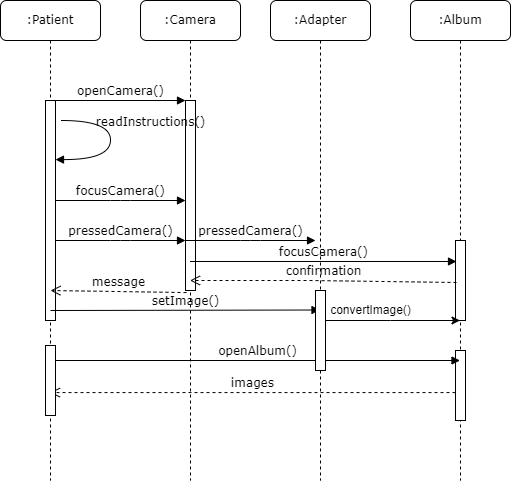

The diagram above was exported from draw.io. Its source (the exported page's mxGraphModel, read from the mxfile embedded in the PNG):
<mxGraphModel dx="868" dy="425" grid="1" gridSize="10" guides="1" tooltips="1" connect="1" arrows="1" fold="1" page="1" pageScale="1" pageWidth="1100" pageHeight="850" background="none" math="0" shadow="0">
  <root>
    <mxCell id="0" />
    <mxCell id="1" parent="0" />
    <mxCell id="7baba1c4bc27f4b0-2" value=":Camera" style="shape=umlLifeline;perimeter=lifelinePerimeter;whiteSpace=wrap;html=1;container=1;collapsible=0;recursiveResize=0;outlineConnect=0;rounded=1;shadow=0;comic=0;labelBackgroundColor=none;strokeWidth=1;fontFamily=Verdana;fontSize=12;align=center;" parent="1" vertex="1">
      <mxGeometry x="240" y="80" width="100" height="480" as="geometry" />
    </mxCell>
    <mxCell id="7baba1c4bc27f4b0-10" value="" style="html=1;points=[];perimeter=orthogonalPerimeter;rounded=0;shadow=0;comic=0;labelBackgroundColor=none;strokeWidth=1;fontFamily=Verdana;fontSize=12;align=center;" parent="7baba1c4bc27f4b0-2" vertex="1">
      <mxGeometry x="45" y="100" width="10" height="190" as="geometry" />
    </mxCell>
    <mxCell id="R7Y25A3o5a3wyoXeIXU5-2" value="focusCamera()" style="html=1;verticalAlign=bottom;endArrow=block;entryX=0;entryY=0;labelBackgroundColor=none;fontFamily=Verdana;fontSize=12;edgeStyle=elbowEdgeStyle;elbow=vertical;" parent="7baba1c4bc27f4b0-2" edge="1">
      <mxGeometry relative="1" as="geometry">
        <mxPoint x="-85" y="200" as="sourcePoint" />
        <mxPoint x="45" y="200" as="targetPoint" />
      </mxGeometry>
    </mxCell>
    <mxCell id="R7Y25A3o5a3wyoXeIXU5-3" value="pressedCamera()" style="html=1;verticalAlign=bottom;endArrow=block;entryX=0;entryY=0;labelBackgroundColor=none;fontFamily=Verdana;fontSize=12;edgeStyle=elbowEdgeStyle;elbow=vertical;" parent="7baba1c4bc27f4b0-2" edge="1">
      <mxGeometry relative="1" as="geometry">
        <mxPoint x="-85" y="240" as="sourcePoint" />
        <mxPoint x="45" y="240" as="targetPoint" />
      </mxGeometry>
    </mxCell>
    <mxCell id="7baba1c4bc27f4b0-3" value=":Album" style="shape=umlLifeline;perimeter=lifelinePerimeter;whiteSpace=wrap;html=1;container=1;collapsible=0;recursiveResize=0;outlineConnect=0;rounded=1;shadow=0;comic=0;labelBackgroundColor=none;strokeWidth=1;fontFamily=Verdana;fontSize=12;align=center;" parent="1" vertex="1">
      <mxGeometry x="510" y="80" width="100" height="480" as="geometry" />
    </mxCell>
    <mxCell id="7baba1c4bc27f4b0-13" value="" style="html=1;points=[];perimeter=orthogonalPerimeter;rounded=0;shadow=0;comic=0;labelBackgroundColor=none;strokeWidth=1;fontFamily=Verdana;fontSize=12;align=center;" parent="7baba1c4bc27f4b0-3" vertex="1">
      <mxGeometry x="45" y="240" width="10" height="80" as="geometry" />
    </mxCell>
    <mxCell id="7baba1c4bc27f4b0-34" value="" style="html=1;points=[];perimeter=orthogonalPerimeter;rounded=0;shadow=0;comic=0;labelBackgroundColor=none;strokeWidth=1;fontFamily=Verdana;fontSize=12;align=center;" parent="7baba1c4bc27f4b0-3" vertex="1">
      <mxGeometry x="45" y="350" width="10" height="70" as="geometry" />
    </mxCell>
    <mxCell id="R7Y25A3o5a3wyoXeIXU5-18" value="images" style="html=1;verticalAlign=bottom;endArrow=open;dashed=1;endSize=8;exitX=0.1;exitY=0.956;labelBackgroundColor=none;fontFamily=Verdana;fontSize=12;exitDx=0;exitDy=0;exitPerimeter=0;" parent="7baba1c4bc27f4b0-3" target="7baba1c4bc27f4b0-8" edge="1">
      <mxGeometry relative="1" as="geometry">
        <mxPoint x="-91" y="390.00000000000017" as="targetPoint" />
        <mxPoint x="45" y="392.08" as="sourcePoint" />
      </mxGeometry>
    </mxCell>
    <mxCell id="7baba1c4bc27f4b0-8" value=":Patient" style="shape=umlLifeline;perimeter=lifelinePerimeter;whiteSpace=wrap;html=1;container=1;collapsible=0;recursiveResize=0;outlineConnect=0;rounded=1;shadow=0;comic=0;labelBackgroundColor=none;strokeWidth=1;fontFamily=Verdana;fontSize=12;align=center;" parent="1" vertex="1">
      <mxGeometry x="100" y="80" width="100" height="480" as="geometry" />
    </mxCell>
    <mxCell id="7baba1c4bc27f4b0-9" value="" style="html=1;points=[];perimeter=orthogonalPerimeter;rounded=0;shadow=0;comic=0;labelBackgroundColor=none;strokeWidth=1;fontFamily=Verdana;fontSize=12;align=center;" parent="7baba1c4bc27f4b0-8" vertex="1">
      <mxGeometry x="45" y="100" width="10" height="220" as="geometry" />
    </mxCell>
    <mxCell id="R7Y25A3o5a3wyoXeIXU5-1" value="readInstructions()" style="html=1;verticalAlign=bottom;endArrow=block;labelBackgroundColor=none;fontFamily=Verdana;fontSize=12;elbow=vertical;edgeStyle=orthogonalEdgeStyle;curved=1;exitX=1.066;exitY=0.713;exitPerimeter=0;" parent="7baba1c4bc27f4b0-8" edge="1">
      <mxGeometry x="-0.1722" y="40" relative="1" as="geometry">
        <mxPoint x="60.66" y="120" as="sourcePoint" />
        <mxPoint x="55.00000000000014" y="159.09000000000003" as="targetPoint" />
        <Array as="points">
          <mxPoint x="110.00000000000014" y="120.09000000000003" />
          <mxPoint x="110.00000000000014" y="159.09000000000003" />
        </Array>
        <mxPoint y="1" as="offset" />
      </mxGeometry>
    </mxCell>
    <mxCell id="R7Y25A3o5a3wyoXeIXU5-15" value="" style="html=1;points=[];perimeter=orthogonalPerimeter;rounded=0;shadow=0;comic=0;labelBackgroundColor=none;strokeWidth=1;fontFamily=Verdana;fontSize=12;align=center;" parent="7baba1c4bc27f4b0-8" vertex="1">
      <mxGeometry x="45" y="345" width="10" height="70" as="geometry" />
    </mxCell>
    <mxCell id="R7Y25A3o5a3wyoXeIXU5-17" value="openAlbum()" style="html=1;verticalAlign=bottom;endArrow=block;labelBackgroundColor=none;fontFamily=Verdana;fontSize=12;edgeStyle=elbowEdgeStyle;elbow=vertical;" parent="7baba1c4bc27f4b0-8" target="7baba1c4bc27f4b0-3" edge="1">
      <mxGeometry relative="1" as="geometry">
        <mxPoint x="55" y="360" as="sourcePoint" />
        <mxPoint x="190" y="360.0000000000002" as="targetPoint" />
      </mxGeometry>
    </mxCell>
    <mxCell id="7baba1c4bc27f4b0-11" value="openCamera()" style="html=1;verticalAlign=bottom;endArrow=block;entryX=0;entryY=0;labelBackgroundColor=none;fontFamily=Verdana;fontSize=12;edgeStyle=elbowEdgeStyle;elbow=vertical;" parent="1" source="7baba1c4bc27f4b0-9" target="7baba1c4bc27f4b0-10" edge="1">
      <mxGeometry relative="1" as="geometry">
        <mxPoint x="220" y="190" as="sourcePoint" />
      </mxGeometry>
    </mxCell>
    <mxCell id="R7Y25A3o5a3wyoXeIXU5-13" value="message" style="html=1;verticalAlign=bottom;endArrow=open;dashed=1;endSize=8;exitX=0.1;exitY=0.956;labelBackgroundColor=none;fontFamily=Verdana;fontSize=12;exitDx=0;exitDy=0;exitPerimeter=0;" parent="1" edge="1">
      <mxGeometry relative="1" as="geometry">
        <mxPoint x="150" y="370.00000000000006" as="targetPoint" />
        <mxPoint x="286" y="372.08" as="sourcePoint" />
      </mxGeometry>
    </mxCell>
    <mxCell id="djhsh0YtQYjzufx_Hn6N-1" value=":Adapter" style="shape=umlLifeline;perimeter=lifelinePerimeter;whiteSpace=wrap;html=1;container=1;collapsible=0;recursiveResize=0;outlineConnect=0;rounded=1;shadow=0;comic=0;labelBackgroundColor=none;strokeWidth=1;fontFamily=Verdana;fontSize=12;align=center;" vertex="1" parent="1">
      <mxGeometry x="370" y="80" width="100" height="480" as="geometry" />
    </mxCell>
    <mxCell id="djhsh0YtQYjzufx_Hn6N-4" value="pressedCamera()" style="html=1;verticalAlign=bottom;endArrow=block;entryX=0;entryY=0;labelBackgroundColor=none;fontFamily=Verdana;fontSize=12;edgeStyle=elbowEdgeStyle;elbow=vertical;" edge="1" parent="djhsh0YtQYjzufx_Hn6N-1">
      <mxGeometry relative="1" as="geometry">
        <mxPoint x="-85" y="240" as="sourcePoint" />
        <mxPoint x="45" y="240" as="targetPoint" />
      </mxGeometry>
    </mxCell>
    <mxCell id="djhsh0YtQYjzufx_Hn6N-6" value="setImage()" style="html=1;verticalAlign=bottom;endArrow=block;labelBackgroundColor=none;fontFamily=Verdana;fontSize=12;edgeStyle=elbowEdgeStyle;elbow=vertical;" edge="1" parent="djhsh0YtQYjzufx_Hn6N-1" target="djhsh0YtQYjzufx_Hn6N-1">
      <mxGeometry relative="1" as="geometry">
        <mxPoint x="-220" y="310" as="sourcePoint" />
        <mxPoint x="30" y="310" as="targetPoint" />
        <Array as="points">
          <mxPoint x="-125" y="309.5" />
        </Array>
      </mxGeometry>
    </mxCell>
    <mxCell id="djhsh0YtQYjzufx_Hn6N-7" value="" style="html=1;points=[];perimeter=orthogonalPerimeter;rounded=0;shadow=0;comic=0;labelBackgroundColor=none;strokeWidth=1;fontFamily=Verdana;fontSize=12;align=center;" vertex="1" parent="djhsh0YtQYjzufx_Hn6N-1">
      <mxGeometry x="45" y="290" width="10" height="80" as="geometry" />
    </mxCell>
    <mxCell id="R7Y25A3o5a3wyoXeIXU5-12" value="confirmation" style="html=1;verticalAlign=bottom;endArrow=open;dashed=1;endSize=8;exitX=0.1;exitY=0.525;labelBackgroundColor=none;fontFamily=Verdana;fontSize=12;exitDx=0;exitDy=0;exitPerimeter=0;" parent="1" edge="1" target="7baba1c4bc27f4b0-2" source="7baba1c4bc27f4b0-13">
      <mxGeometry relative="1" as="geometry">
        <mxPoint x="410" y="350.00000000000006" as="targetPoint" />
        <mxPoint x="546" y="352.08" as="sourcePoint" />
        <Array as="points">
          <mxPoint x="410" y="360" />
        </Array>
      </mxGeometry>
    </mxCell>
    <mxCell id="djhsh0YtQYjzufx_Hn6N-5" value="focusCamera()" style="html=1;verticalAlign=bottom;endArrow=block;labelBackgroundColor=none;fontFamily=Verdana;fontSize=12;edgeStyle=elbowEdgeStyle;elbow=vertical;entryX=0.1;entryY=0.263;entryDx=0;entryDy=0;entryPerimeter=0;" edge="1" parent="1" source="7baba1c4bc27f4b0-2" target="7baba1c4bc27f4b0-13">
      <mxGeometry relative="1" as="geometry">
        <mxPoint x="425" y="330.5" as="sourcePoint" />
        <mxPoint x="555" y="330.5" as="targetPoint" />
        <Array as="points" />
      </mxGeometry>
    </mxCell>
    <mxCell id="djhsh0YtQYjzufx_Hn6N-8" value="" style="edgeStyle=orthogonalEdgeStyle;rounded=0;orthogonalLoop=1;jettySize=auto;html=1;" edge="1" parent="1" source="djhsh0YtQYjzufx_Hn6N-7" target="7baba1c4bc27f4b0-3">
      <mxGeometry relative="1" as="geometry">
        <Array as="points">
          <mxPoint x="490" y="400" />
          <mxPoint x="490" y="400" />
        </Array>
      </mxGeometry>
    </mxCell>
    <mxCell id="djhsh0YtQYjzufx_Hn6N-9" value="convertImage()" style="text;html=1;align=center;verticalAlign=middle;resizable=0;points=[];autosize=1;strokeColor=none;fillColor=none;" vertex="1" parent="1">
      <mxGeometry x="420" y="380" width="100" height="20" as="geometry" />
    </mxCell>
  </root>
</mxGraphModel>